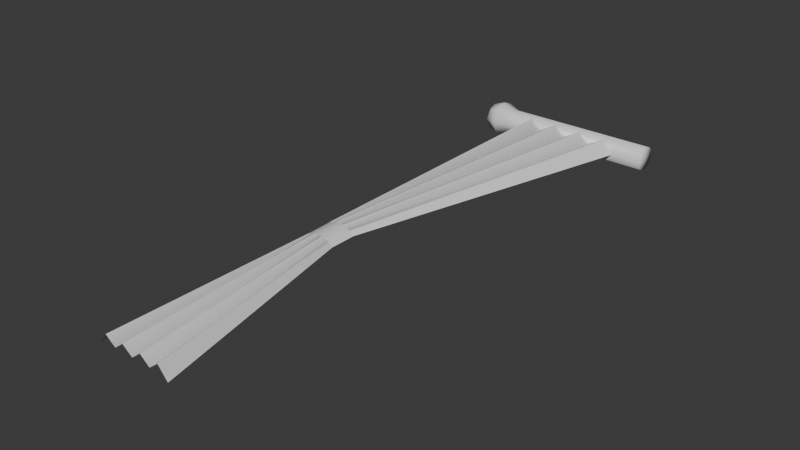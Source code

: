 # Source: Curtain.blend  (saved by Blender 5.2.44; exported with 4.5.12 LTS)
import bpy
from mathutils import Matrix  # noqa: F401  (used for matrix-valued properties, if any)

bpy.ops.wm.read_factory_settings(use_empty=True)
scene = bpy.context.scene
scene.name = 'Scene'

# ---- collections
col_collection = bpy.data.collections.new('Collection'); scene.collection.children.link(col_collection)

# ---- materials (node trees are filled in below, after node groups)
mat_material_001 = bpy.data.materials.new('Material.001')

# ---- material node trees
mat_material_001.use_nodes = True; mat_material_001.node_tree.nodes.clear()
_N = mat_material_001.node_tree.nodes; _L = mat_material_001.node_tree.links
n0 = _N.new('ShaderNodeBsdfPrincipled'); n0.name = 'Principled BSDF'; n0.location = (0, 300)
n0.inputs[2].default_value = 0.4
n0.inputs[10].default_value = 0.005
n0.inputs[27].default_value = (0.0, 0.0, 0.0, 1.0)
n0.inputs[28].default_value = 1.0
n1 = _N.new('ShaderNodeOutputMaterial'); n1.name = 'Material Output'; n1.location = (280, 300)
_L.new(n0.outputs[0], n1.inputs[0])
n1.is_active_output = True

# ---- world
world_world = bpy.data.worlds.new('World'); scene.world = world_world
world_world.use_nodes = True; world_world.node_tree.nodes.clear()
_N = world_world.node_tree.nodes; _L = world_world.node_tree.links
n0 = _N.new('ShaderNodeOutputWorld'); n0.name = 'World Output'; n0.location = (200, 100)
n1 = _N.new('ShaderNodeBackground'); n1.name = 'Background'; n1.location = (-200, 100)
n1.inputs[0].default_value = (0.05088, 0.05088, 0.05088, 1.0)
_L.new(n1.outputs[0], n0.inputs[0])
n0.is_active_output = True
world_world.color = (0.05088, 0.05088, 0.05088)
world_world.sun_shadow_jitter_overblur = 0.0

# ---- meshes
me_plane = bpy.data.meshes.new('Plane')
me_plane.from_pydata([(0.4265, -2.892, 2.09e-07), (0.6245, 2.384e-07, -2.964e-08), (0.1802, -1.619, 1.17e-07), (0.1802, -1.759, 1.293e-07), (0.0, 0.0, 0.0), (0.02036, -2.888, 2.32e-07), (0.007958, -1.617, 1.917e-07), (0.01241, -1.76, 1.413e-07), (0.4684, 2.384e-07, 0.01901), (0.3123, 2.384e-07, 0.01901), (0.1561, 2.384e-07, 0.01901), (0.07806, 2.384e-07, 0.05895), (0.2342, 2.384e-07, 0.05895), (0.3903, 2.384e-07, 0.05895), (0.5464, 2.384e-07, 0.05895), (0.3757, -2.891, 0.0592), (0.325, -2.891, 0.0201), (0.2742, -2.89, 0.0592), (0.2234, -2.89, 0.0201), (0.1727, -2.89, 0.0592), (0.1219, -2.889, 0.0201), (0.07113, -2.889, 0.0592), (0.1586, -1.619, 0.01984), (0.1371, -1.619, 0.02999), (0.1156, -1.618, 0.03552), (0.09406, -1.618, 0.03834), (0.07253, -1.618, 0.03552), (0.05101, -1.618, 0.02999), (0.02948, -1.618, 0.01984), (0.1592, -1.759, 0.01984), (0.1382, -1.759, 0.02999), (0.1173, -1.759, 0.03552), (0.09629, -1.759, 0.03834), (0.07532, -1.759, 0.03552), (0.05435, -1.76, 0.02999), (0.03338, -1.76, 0.01984)], [], [(7, 35, 28, 6), (28, 35, 34, 27), (27, 34, 33, 26), (26, 33, 32, 25), (25, 32, 31, 24), (24, 31, 30, 23), (23, 30, 29, 22), (3, 2, 22, 29), (4, 6, 28, 11), (7, 5, 21, 35), (21, 20, 34, 35), (20, 19, 33, 34), (19, 18, 32, 33), (18, 17, 31, 32), (17, 16, 30, 31), (16, 15, 29, 30), (3, 29, 15, 0), (11, 28, 27, 10), (10, 27, 26, 12), (12, 26, 25, 9), (9, 25, 24, 13), (13, 24, 23, 8), (8, 23, 22, 14), (1, 14, 22, 2)])
me_plane.polygons.foreach_set('use_smooth', [True] * 24)
_k = set([(2, 22), (3, 29), (6, 28), (7, 35), (11, 28), (12, 26), (13, 24), (14, 22), (15, 29), (17, 31), (19, 33), (21, 35), (22, 23), (23, 24), (24, 25), (25, 26), (26, 27), (27, 28), (29, 30), (30, 31), (31, 32), (32, 33), (33, 34), (34, 35)])
me_plane.attributes.new('sharp_edge', 'BOOLEAN', 'EDGE').data.foreach_set('value', [ (min(e.vertices), max(e.vertices)) in _k for e in me_plane.edges])
_uv = me_plane.uv_layers.new(name='UVMap')
_uv.uv.foreach_set('vector', [0.05263, 0.01824, 0.07462, 0.01828, 0.07053, 0.1671, 0.04797, 0.1673, 0.07053, 0.1671, 0.07462, 0.01828, 0.0966, 0.01832, 0.0931, 0.1669, 0.0931, 0.1669, 0.0966, 0.01832, 0.1186, 0.01836, 0.1157, 0.1667, 0.1157, 0.1667, 0.1186, 0.01836, 0.1406, 0.0184, 0.1382, 0.1665, 0.1382, 0.1665, 0.1406, 0.0184, 0.1625, 0.01844, 0.1608, 0.1663, 0.1608, 0.1663, 0.1625, 0.01844, 0.1845, 0.01848, 0.1833, 0.1661, 0.1833, 0.1661, 0.1845, 0.01848, 0.2065, 0.01852, 0.2059, 0.1659, 0.2285, 0.01856, 0.2285, 0.1657, 0.2059, 0.1659, 0.2065, 0.01852, 0.5143, 0.9768, 0.5184, 0.1464, 0.5294, 0.1463, 0.5544, 0.9768, 0.9879, 0.9703, 0.983, 0.01572, 0.94, 0.01528, 0.9701, 0.9703, 0.94, 0.01528, 0.8971, 0.01484, 0.9524, 0.9703, 0.9701, 0.9703, 0.8971, 0.01484, 0.8542, 0.0144, 0.9347, 0.9703, 0.9524, 0.9703, 0.8542, 0.0144, 0.8112, 0.01396, 0.9169, 0.9703, 0.9347, 0.9703, 0.8112, 0.01396, 0.7683, 0.01352, 0.8992, 0.9703, 0.9169, 0.9703, 0.7683, 0.01352, 0.7253, 0.01308, 0.8814, 0.9703, 0.8992, 0.9703, 0.7253, 0.01308, 0.6824, 0.01263, 0.8637, 0.9703, 0.8814, 0.9703, 0.846, 0.9703, 0.8637, 0.9703, 0.6824, 0.01263, 0.6395, 0.01219, 0.5544, 0.9768, 0.5294, 0.1463, 0.5405, 0.1462, 0.5944, 0.9768, 0.5944, 0.9768, 0.5405, 0.1462, 0.5515, 0.1461, 0.6345, 0.9768, 0.6345, 0.9768, 0.5515, 0.1461, 0.5626, 0.146, 0.6746, 0.9768, 0.6746, 0.9768, 0.5626, 0.146, 0.5736, 0.146, 0.7146, 0.9768, 0.7146, 0.9768, 0.5736, 0.146, 0.5847, 0.1459, 0.7547, 0.9768, 0.7547, 0.9768, 0.5847, 0.1459, 0.5957, 0.1458, 0.7948, 0.9768, 0.8349, 0.9768, 0.7948, 0.9768, 0.5957, 0.1458, 0.6068, 0.1457])
me_plane.materials.append(mat_material_001)
me_plane.update()
me_plane.normals_split_custom_set([tuple(v) for v in zip(*[iter([-0.6824, -0.02004, 0.7307, -0.5616, -0.01564, 0.8272, -0.5657, -0.01579, 0.8244, -0.6824, -0.02004, 0.7307, -0.5657, -0.01579, 0.8244, -0.5616, -0.01564, 0.8272, -0.3419, -0.008224, 0.9397, -0.3448, -0.008314, 0.9386, -0.3448, -0.008314, 0.9386, -0.3419, -0.008224, 0.9397, -0.1912, -0.003879, 0.9815, -0.193, -0.003924, 0.9812, -0.193, -0.003924, 0.9812, -0.1912, -0.003879, 0.9815, 0.00117, -0.0002396, 1.0, -0.002047, -0.0002904, 1.0, -0.002047, -0.0002904, 1.0, 0.00117, -0.0002396, 1.0, 0.1923, 0.002167, 0.9813, 0.1911, 0.00216, 0.9816, 0.1911, 0.00216, 0.9816, 0.1923, 0.002167, 0.9813, 0.3434, 0.002561, 0.9392, 0.3422, 0.00256, 0.9396, 0.3422, 0.00256, 0.9396, 0.3434, 0.002561, 0.9392, 0.5635, 0.002031, 0.8261, 0.5625, 0.002036, 0.8268, 0.6825, 0.001422, 0.7309, 0.6825, 0.001422, 0.7309, 0.5625, 0.002036, 0.8268, 0.5635, 0.002031, 0.8261, -0.6205, -0.00169, 0.7842, -0.6205, -0.00169, 0.7842, -0.6205, -0.00169, 0.7842, -0.6205, -0.00169, 0.7842, -0.7405, -0.003277, 0.6721, -0.7405, -0.003277, 0.6721, -0.7405, -0.003277, 0.6721, -0.7405, -0.003277, 0.6721, 0.3742, 0.02954, 0.9269, -0.1038, -0.003362, 0.9946, -0.06987, -0.0009986, 0.9976, 0.3742, 0.02954, 0.9269, -0.1038, -0.003362, 0.9946, -0.5281, -0.03336, 0.8485, -0.5281, -0.03336, 0.8485, -0.06987, -0.0009986, 0.9976, 0.4511, 0.04694, 0.8912, -0.03078, -0.007713, 0.9995, 0.03529, -0.0002819, 0.9994, 0.4511, 0.04694, 0.8912, -0.03078, -0.007713, 0.9995, -0.4509, -0.05451, 0.8909, -0.4509, -0.05451, 0.8909, 0.03529, -0.0002819, 0.9994, 0.5267, 0.08516, 0.8458, 0.04189, 0.01037, 0.9991, 0.1352, 0.02484, 0.9905, 0.5267, 0.08516, 0.8458, 0.04189, 0.01037, 0.9991, -0.3739, -0.05457, 0.9259, -0.3739, -0.05457, 0.9259, 0.1352, 0.02484, 0.9905, 0.7312, 0.161, 0.6629, 0.7312, 0.161, 0.6629, 0.7312, 0.161, 0.6629, 0.7312, 0.161, 0.6629, 0.2865, -0.02194, 0.9578, 0.2865, -0.02194, 0.9578, -0.05671, 0.003797, 0.9984, -0.08253, 0.005734, 0.9966, -0.08253, 0.005734, 0.9966, -0.05671, 0.003797, 0.9984, -0.4151, 0.03073, 0.9092, -0.4151, 0.03073, 0.9092, 0.349, -0.04215, 0.9362, 0.349, -0.04215, 0.9362, 0.02959, 0.001252, 0.9996, -0.02828, 0.009054, 0.9996, -0.02828, 0.009054, 0.9996, 0.02959, 0.001252, 0.9996, -0.3488, 0.05194, 0.9357, -0.3488, 0.05194, 0.9357, 0.4139, -0.08097, 0.9067, 0.4139, -0.08097, 0.9067, 0.1118, -0.02222, 0.9935, 0.02551, -0.005427, 0.9997, 0.02551, -0.005427, 0.9997, 0.1118, -0.02222, 0.9935, -0.2861, 0.05523, 0.9566, -0.2861, 0.05523, 0.9566, 0.6116, -0.1665, 0.7734, 0.6116, -0.1665, 0.7734, 0.6116, -0.1665, 0.7734, 0.6116, -0.1665, 0.7734])] * 3)])
me_plane_001 = bpy.data.meshes.new('Plane.001')
me_plane_001.from_pydata([(-0.0571, -0.0463, 0.047), (-0.0571, 0.0477, 0.047), (-0.0571, -0.0463, -0.047), (-0.0571, 0.0477, -0.047), (-0.185, -0.05558, 0.05543), (-0.185, 0.05528, 0.05543), (-0.185, -0.05558, -0.05543), (-0.185, 0.05528, -0.05543), (-0.0571, -0.06577, -3.749e-07), (-0.0571, 0.0006988, 0.06647), (-0.0571, 0.06717, -4.024e-07), (-0.0571, 0.0006988, -0.06647), (-0.1296, -0.06772, -0.06757), (-0.1296, 0.06743, -0.06757), (-0.1971, -0.0001476, -0.06757), (-0.1971, -0.06772, -3.727e-07), (-0.1971, 0.06743, -4.023e-07), (-0.1971, -0.0001476, 0.06757), (-0.1296, -0.06772, 0.06757), (-0.1296, 0.06743, 0.06757), (-0.1296, -0.0001476, -0.09306), (-0.2226, -0.0001476, -3.871e-07), (-0.1296, -0.0001476, 0.09306), (-0.1296, -0.09321, -3.686e-07), (-0.1296, 0.09292, -4.062e-07), (0.7653, 0.0006988, -0.06647), (0.7653, -0.0463, -0.047), (0.7653, -0.06577, -3.749e-07), (0.7653, -0.0463, 0.047), (0.7653, 0.0006988, 0.06647), (0.7653, 0.0477, 0.047), (0.7653, 0.06717, -4.024e-07), (0.7653, 0.0477, -0.047), (0.7653, 0.0006988, -3.887e-07)], [], [(2, 12, 20, 11), (11, 20, 13, 3), (20, 14, 7, 13), (12, 6, 14, 20), (6, 15, 21, 14), (14, 21, 16, 7), (21, 17, 5, 16), (15, 4, 17, 21), (4, 18, 22, 17), (17, 22, 19, 5), (22, 9, 1, 19), (18, 0, 9, 22), (2, 8, 23, 12), (12, 23, 15, 6), (23, 18, 4, 15), (8, 0, 18, 23), (7, 16, 24, 13), (13, 24, 10, 3), (24, 19, 1, 10), (16, 5, 19, 24), (25, 26, 2, 11), (26, 27, 8, 2), (27, 28, 0, 8), (28, 29, 9, 0), (29, 30, 1, 9), (30, 31, 10, 1), (31, 32, 3, 10), (32, 25, 11, 3), (28, 27, 33, 29), (29, 33, 31, 30), (27, 26, 25, 33), (33, 25, 32, 31)])
me_plane_001.polygons.foreach_set('use_smooth', [True] * 32)
_uv = me_plane_001.uv_layers.new(name='UVMap')
_uv.uv.foreach_set('vector', [0.4032, 0.6524, 0.4195, 0.7076, 0.368, 0.7076, 0.3674, 0.6524, 0.3674, 0.6524, 0.368, 0.7076, 0.3165, 0.7076, 0.3316, 0.6524, 0.368, 0.7076, 0.368, 0.7591, 0.3258, 0.7498, 0.3165, 0.7076, 0.4195, 0.7076, 0.4102, 0.7498, 0.368, 0.7591, 0.368, 0.7076, 0.4102, 0.7498, 0.4195, 0.7591, 0.368, 0.7785, 0.368, 0.7591, 0.368, 0.7591, 0.368, 0.7785, 0.3165, 0.7591, 0.3258, 0.7498, 0.368, 0.7785, 0.368, 0.7591, 0.3258, 0.7498, 0.3165, 0.7591, 0.4195, 0.7591, 0.4102, 0.7498, 0.368, 0.7591, 0.368, 0.7785, 0.4102, 0.7498, 0.4195, 0.7076, 0.368, 0.7076, 0.368, 0.7591, 0.368, 0.7591, 0.368, 0.7076, 0.3165, 0.7076, 0.3258, 0.7498, 0.368, 0.7076, 0.3674, 0.6524, 0.3316, 0.6524, 0.3165, 0.7076, 0.4195, 0.7076, 0.4032, 0.6524, 0.3674, 0.6524, 0.368, 0.7076, 0.4032, 0.6524, 0.418, 0.6524, 0.4389, 0.7076, 0.4195, 0.7076, 0.4195, 0.7076, 0.4389, 0.7076, 0.4195, 0.7591, 0.4102, 0.7498, 0.4389, 0.7076, 0.4195, 0.7076, 0.4102, 0.7498, 0.4195, 0.7591, 0.418, 0.6524, 0.4032, 0.6524, 0.4195, 0.7076, 0.4389, 0.7076, 0.3258, 0.7498, 0.3165, 0.7591, 0.2971, 0.7076, 0.3165, 0.7076, 0.3165, 0.7076, 0.2971, 0.7076, 0.3167, 0.6524, 0.3316, 0.6524, 0.2971, 0.7076, 0.3165, 0.7076, 0.3316, 0.6524, 0.3167, 0.6524, 0.3165, 0.7591, 0.3258, 0.7498, 0.3165, 0.7076, 0.2971, 0.7076, 0.3674, 0.02597, 0.4032, 0.02597, 0.4032, 0.6524, 0.3674, 0.6524, 0.4032, 0.02597, 0.418, 0.02597, 0.418, 0.6524, 0.4032, 0.6524, 0.418, 0.02597, 0.4032, 0.02597, 0.4032, 0.6524, 0.418, 0.6524, 0.4032, 0.02597, 0.3674, 0.02597, 0.3674, 0.6524, 0.4032, 0.6524, 0.3674, 0.02597, 0.3316, 0.02597, 0.3316, 0.6524, 0.3674, 0.6524, 0.3316, 0.02597, 0.3167, 0.02597, 0.3167, 0.6524, 0.3316, 0.6524, 0.3167, 0.02597, 0.3316, 0.02597, 0.3316, 0.6524, 0.3167, 0.6524, 0.3316, 0.02597, 0.3674, 0.02597, 0.3674, 0.6524, 0.3316, 0.6524, 0.4032, 0.02597, 0.418, 0.02597, 0.3674, 0.02597, 0.3674, 0.02597, 0.3674, 0.02597, 0.3674, 0.02597, 0.3167, 0.02597, 0.3316, 0.02597, 0.418, 0.02597, 0.4032, 0.02597, 0.3674, 0.02597, 0.3674, 0.02597, 0.3674, 0.02597, 0.3674, 0.02597, 0.3316, 0.02597, 0.3167, 0.02597])
me_plane_001.materials.append(mat_material_001)
me_plane_001.update()
me_plane_001.normals_split_custom_set([tuple(v) for v in zip(*[iter([0.1957, -0.6926, -0.6942, 0.01564, -0.7076, -0.7064, 0.0163, -0.001122, -0.9999, 0.1898, 0.001436, -0.9818, 0.1898, 0.001436, -0.9818, 0.0163, -0.001122, -0.9999, 0.009036, 0.7065, -0.7077, 0.188, 0.6953, -0.6937, 0.0163, -0.001122, -0.9999, -0.7071, 2.41e-08, -0.7071, -0.5774, 0.5773, -0.5774, 0.009036, 0.7065, -0.7077, 0.01564, -0.7076, -0.7064, -0.5774, -0.5773, -0.5774, -0.7071, 2.41e-08, -0.7071, 0.0163, -0.001122, -0.9999, -0.5774, -0.5773, -0.5774, -0.7071, -0.7071, -6.626e-08, -1.0, 8.002e-08, -2.001e-07, -0.7071, 2.41e-08, -0.7071, -0.7071, 2.41e-08, -0.7071, -1.0, 8.002e-08, -2.001e-07, -0.7071, 0.7071, -1.626e-07, -0.5774, 0.5773, -0.5774, -1.0, 8.002e-08, -2.001e-07, -0.7071, 8.433e-08, 0.7071, -0.5774, 0.5773, 0.5774, -0.7071, 0.7071, -1.626e-07, -0.7071, -0.7071, -6.626e-08, -0.5774, -0.5773, 0.5774, -0.7071, 8.433e-08, 0.7071, -1.0, 8.002e-08, -2.001e-07, -0.5774, -0.5773, 0.5774, 0.01564, -0.7076, 0.7064, 0.0163, -0.001122, 0.9999, -0.7071, 8.433e-08, 0.7071, -0.7071, 8.433e-08, 0.7071, 0.0163, -0.001122, 0.9999, 0.009036, 0.7065, 0.7077, -0.5774, 0.5773, 0.5774, 0.0163, -0.001122, 0.9999, 0.1898, 0.001436, 0.9818, 0.188, 0.6953, 0.6937, 0.009036, 0.7065, 0.7077, 0.01564, -0.7076, 0.7064, 0.1957, -0.6926, 0.6942, 0.1898, 0.001436, 0.9818, 0.0163, -0.001122, 0.9999, 0.1957, -0.6926, -0.6942, 0.1953, -0.9807, 2.979e-08, 0.02099, -0.9998, 6.383e-08, 0.01564, -0.7076, -0.7064, 0.01564, -0.7076, -0.7064, 0.02099, -0.9998, 6.383e-08, -0.7071, -0.7071, -6.626e-08, -0.5774, -0.5773, -0.5774, 0.02099, -0.9998, 6.383e-08, 0.01564, -0.7076, 0.7064, -0.5774, -0.5773, 0.5774, -0.7071, -0.7071, -6.626e-08, 0.1953, -0.9807, 2.979e-08, 0.1957, -0.6926, 0.6942, 0.01564, -0.7076, 0.7064, 0.02099, -0.9998, 6.383e-08, -0.5774, 0.5773, -0.5774, -0.7071, 0.7071, -1.626e-07, 0.01155, 0.9999, -6.925e-08, 0.009036, 0.7065, -0.7077, 0.009036, 0.7065, -0.7077, 0.01155, 0.9999, -6.925e-08, 0.1843, 0.9829, -3.976e-08, 0.188, 0.6953, -0.6937, 0.01155, 0.9999, -6.925e-08, 0.009036, 0.7065, 0.7077, 0.188, 0.6953, 0.6937, 0.1843, 0.9829, -3.976e-08, -0.7071, 0.7071, -1.626e-07, -0.5774, 0.5773, 0.5774, 0.009036, 0.7065, 0.7077, 0.01155, 0.9999, -6.925e-08, 0.6302, -5.511e-07, -0.7764, 0.6303, -0.549, -0.549, 0.1957, -0.6926, -0.6942, 0.1898, 0.001436, -0.9818, 0.6303, -0.549, -0.549, 0.6302, -0.7764, 0.0, 0.1953, -0.9807, 2.979e-08, 0.1957, -0.6926, -0.6942, 0.6302, -0.7764, 0.0, 0.6303, -0.549, 0.549, 0.1957, -0.6926, 0.6942, 0.1953, -0.9807, 2.979e-08, 0.6303, -0.549, 0.549, 0.6302, 9.248e-07, 0.7764, 0.1898, 0.001436, 0.9818, 0.1957, -0.6926, 0.6942, 0.6302, 9.248e-07, 0.7764, 0.6303, 0.549, 0.549, 0.188, 0.6953, 0.6937, 0.1898, 0.001436, 0.9818, 0.6303, 0.549, 0.549, 0.6302, 0.7764, -1.594e-08, 0.1843, 0.9829, -3.976e-08, 0.188, 0.6953, 0.6937, 0.6302, 0.7764, -1.594e-08, 0.6303, 0.549, -0.549, 0.188, 0.6953, -0.6937, 0.1843, 0.9829, -3.976e-08, 0.6303, 0.549, -0.549, 0.6302, -5.511e-07, -0.7764, 0.1898, 0.001436, -0.9818, 0.188, 0.6953, -0.6937, 0.6303, -0.549, 0.549, 0.6302, -0.7764, 0.0, 1.0, 2.981e-07, 0.0, 0.6302, 9.248e-07, 0.7764, 0.6302, 9.248e-07, 0.7764, 1.0, 2.981e-07, 0.0, 0.6302, 0.7764, -1.594e-08, 0.6303, 0.549, 0.549, 0.6302, -0.7764, 0.0, 0.6303, -0.549, -0.549, 0.6302, -5.511e-07, -0.7764, 1.0, 2.981e-07, 0.0, 1.0, 2.981e-07, 0.0, 0.6302, -5.511e-07, -0.7764, 0.6303, 0.549, -0.549, 0.6302, 0.7764, -1.594e-08])] * 3)])

# ---- objects
ob_curtain = bpy.data.objects.new('Curtain', me_plane)
ob_pole = bpy.data.objects.new('Pole', me_plane_001)

# ---- transforms, parenting, visibility, modifiers, constraints
ob_curtain.location = (0.0, 0.0, -2.09e-07)
ob_pole.parent = ob_curtain
ob_pole.matrix_parent_inverse = Matrix(((1.0, -0.0, 0.0, 0.04525), (-0.0, 1.0, -0.0, -2.892), (0.0, -0.0, 1.0, 2.09e-07), (-0.0, 0.0, -0.0, 1.0)))
ob_pole.location = (-0.04525, 2.892, -2.09e-07)

# ---- collection membership
col_collection.objects.link(ob_curtain)
col_collection.objects.link(ob_pole)

# ---- scene / render settings (as saved in the file)
scene.frame_start = 1; scene.frame_end = 250; scene.frame_set(1)
scene.render.engine = 'BLENDER_EEVEE_NEXT'
scene.render.bake_bias = 0.0
scene.render.bake_samples = 0
scene.render.compositor_device = 'GPU'
scene.eevee.use_volume_custom_range = False
scene.eevee.fast_gi_thickness_near = 0.1
scene.eevee.fast_gi_thickness_far = 0.0
scene.eevee.ray_tracing_options.screen_trace_thickness = 0.1
bpy.context.view_layer.update()

# ---- added for rendering (the .blend has no active camera and no usable light): camera, sun
cam_auto = bpy.data.cameras.new('AutoCamera')
cam_auto.lens = 50.0
cam_auto.sensor_width = 36.0
cam_auto.clip_end = 1000.0
ob_auto_camera = bpy.data.objects.new('AutoCamera', cam_auto)
scene.collection.objects.link(ob_auto_camera)
ob_auto_camera.location = (3.18522, -4.89606, 2.33111)
ob_auto_camera.rotation_euler = (1.09748, -7.21219e-08, 0.694738)
scene.camera = ob_auto_camera
light_auto_sun = bpy.data.lights.new('AutoSun', 'SUN')
light_auto_sun.energy = 3.0
light_auto_sun.angle = 0.0523599
ob_auto_sun = bpy.data.objects.new('AutoSun', light_auto_sun)
scene.collection.objects.link(ob_auto_sun)
ob_auto_sun.rotation_euler = (0.872665, 0.174533, 0.523599)
bpy.context.view_layer.update()
